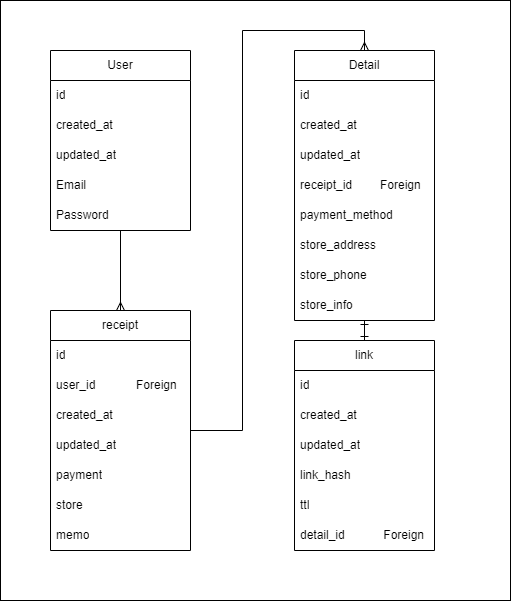

The diagram above was exported from draw.io. Its source (the exported page's mxGraphModel, read from the mxfile embedded in the PNG):
<mxGraphModel dx="1434" dy="827" grid="1" gridSize="10" guides="1" tooltips="1" connect="1" arrows="1" fold="1" page="1" pageScale="1" pageWidth="827" pageHeight="1169" math="0" shadow="0">
  <root>
    <mxCell id="WIyWlLk6GJQsqaUBKTNV-0" />
    <mxCell id="WIyWlLk6GJQsqaUBKTNV-1" parent="WIyWlLk6GJQsqaUBKTNV-0" />
    <mxCell id="_Xg6KxL5_rmNc1aFSHG0-14" value="" style="rounded=0;whiteSpace=wrap;html=1;" parent="WIyWlLk6GJQsqaUBKTNV-1" vertex="1">
      <mxGeometry x="120" y="150" width="510" height="600" as="geometry" />
    </mxCell>
    <mxCell id="_Xg6KxL5_rmNc1aFSHG0-11" style="edgeStyle=orthogonalEdgeStyle;rounded=0;orthogonalLoop=1;jettySize=auto;html=1;entryX=0.5;entryY=0;entryDx=0;entryDy=0;startArrow=none;startFill=0;endArrow=ERmany;endFill=0;" parent="WIyWlLk6GJQsqaUBKTNV-1" source="82PgLJqoTZNm9C4CCi88-0" target="82PgLJqoTZNm9C4CCi88-4" edge="1">
      <mxGeometry relative="1" as="geometry" />
    </mxCell>
    <mxCell id="82PgLJqoTZNm9C4CCi88-0" value="User" style="swimlane;fontStyle=0;childLayout=stackLayout;horizontal=1;startSize=30;horizontalStack=0;resizeParent=1;resizeParentMax=0;resizeLast=0;collapsible=1;marginBottom=0;whiteSpace=wrap;html=1;" parent="WIyWlLk6GJQsqaUBKTNV-1" vertex="1">
      <mxGeometry x="170" y="200" width="140" height="180" as="geometry" />
    </mxCell>
    <mxCell id="82PgLJqoTZNm9C4CCi88-3" value="id" style="text;strokeColor=none;fillColor=none;align=left;verticalAlign=middle;spacingLeft=4;spacingRight=4;overflow=hidden;points=[[0,0.5],[1,0.5]];portConstraint=eastwest;rotatable=0;whiteSpace=wrap;html=1;" parent="82PgLJqoTZNm9C4CCi88-0" vertex="1">
      <mxGeometry y="30" width="140" height="30" as="geometry" />
    </mxCell>
    <mxCell id="_Xg6KxL5_rmNc1aFSHG0-0" value="created_at" style="text;strokeColor=none;fillColor=none;align=left;verticalAlign=middle;spacingLeft=4;spacingRight=4;overflow=hidden;points=[[0,0.5],[1,0.5]];portConstraint=eastwest;rotatable=0;whiteSpace=wrap;html=1;" parent="82PgLJqoTZNm9C4CCi88-0" vertex="1">
      <mxGeometry y="60" width="140" height="30" as="geometry" />
    </mxCell>
    <mxCell id="_Xg6KxL5_rmNc1aFSHG0-1" value="updated_at" style="text;strokeColor=none;fillColor=none;align=left;verticalAlign=middle;spacingLeft=4;spacingRight=4;overflow=hidden;points=[[0,0.5],[1,0.5]];portConstraint=eastwest;rotatable=0;whiteSpace=wrap;html=1;" parent="82PgLJqoTZNm9C4CCi88-0" vertex="1">
      <mxGeometry y="90" width="140" height="30" as="geometry" />
    </mxCell>
    <mxCell id="82PgLJqoTZNm9C4CCi88-1" value="Email" style="text;strokeColor=none;fillColor=none;align=left;verticalAlign=middle;spacingLeft=4;spacingRight=4;overflow=hidden;points=[[0,0.5],[1,0.5]];portConstraint=eastwest;rotatable=0;whiteSpace=wrap;html=1;" parent="82PgLJqoTZNm9C4CCi88-0" vertex="1">
      <mxGeometry y="120" width="140" height="30" as="geometry" />
    </mxCell>
    <mxCell id="82PgLJqoTZNm9C4CCi88-2" value="Password" style="text;strokeColor=none;fillColor=none;align=left;verticalAlign=middle;spacingLeft=4;spacingRight=4;overflow=hidden;points=[[0,0.5],[1,0.5]];portConstraint=eastwest;rotatable=0;whiteSpace=wrap;html=1;" parent="82PgLJqoTZNm9C4CCi88-0" vertex="1">
      <mxGeometry y="150" width="140" height="30" as="geometry" />
    </mxCell>
    <mxCell id="_Xg6KxL5_rmNc1aFSHG0-12" style="edgeStyle=orthogonalEdgeStyle;rounded=0;orthogonalLoop=1;jettySize=auto;html=1;entryX=0.5;entryY=0;entryDx=0;entryDy=0;endArrow=ERmany;endFill=0;" parent="WIyWlLk6GJQsqaUBKTNV-1" source="82PgLJqoTZNm9C4CCi88-4" target="82PgLJqoTZNm9C4CCi88-8" edge="1">
      <mxGeometry relative="1" as="geometry" />
    </mxCell>
    <mxCell id="82PgLJqoTZNm9C4CCi88-4" value="receipt" style="swimlane;fontStyle=0;childLayout=stackLayout;horizontal=1;startSize=30;horizontalStack=0;resizeParent=1;resizeParentMax=0;resizeLast=0;collapsible=1;marginBottom=0;whiteSpace=wrap;html=1;" parent="WIyWlLk6GJQsqaUBKTNV-1" vertex="1">
      <mxGeometry x="170" y="460" width="140" height="240" as="geometry" />
    </mxCell>
    <mxCell id="82PgLJqoTZNm9C4CCi88-5" value="id" style="text;strokeColor=none;fillColor=none;align=left;verticalAlign=middle;spacingLeft=4;spacingRight=4;overflow=hidden;points=[[0,0.5],[1,0.5]];portConstraint=eastwest;rotatable=0;whiteSpace=wrap;html=1;" parent="82PgLJqoTZNm9C4CCi88-4" vertex="1">
      <mxGeometry y="30" width="140" height="30" as="geometry" />
    </mxCell>
    <mxCell id="82PgLJqoTZNm9C4CCi88-16" value="user_id&amp;nbsp;&lt;span style=&quot;white-space: pre;&quot;&gt;&#09;&lt;/span&gt;&lt;span style=&quot;white-space: pre;&quot;&gt;&#09;&lt;/span&gt;Foreign" style="text;strokeColor=none;fillColor=none;align=left;verticalAlign=middle;spacingLeft=4;spacingRight=4;overflow=hidden;points=[[0,0.5],[1,0.5]];portConstraint=eastwest;rotatable=0;whiteSpace=wrap;html=1;" parent="82PgLJqoTZNm9C4CCi88-4" vertex="1">
      <mxGeometry y="60" width="140" height="30" as="geometry" />
    </mxCell>
    <mxCell id="82PgLJqoTZNm9C4CCi88-17" value="created_at" style="text;strokeColor=none;fillColor=none;align=left;verticalAlign=middle;spacingLeft=4;spacingRight=4;overflow=hidden;points=[[0,0.5],[1,0.5]];portConstraint=eastwest;rotatable=0;whiteSpace=wrap;html=1;" parent="82PgLJqoTZNm9C4CCi88-4" vertex="1">
      <mxGeometry y="90" width="140" height="30" as="geometry" />
    </mxCell>
    <mxCell id="82PgLJqoTZNm9C4CCi88-18" value="updated_at" style="text;strokeColor=none;fillColor=none;align=left;verticalAlign=middle;spacingLeft=4;spacingRight=4;overflow=hidden;points=[[0,0.5],[1,0.5]];portConstraint=eastwest;rotatable=0;whiteSpace=wrap;html=1;" parent="82PgLJqoTZNm9C4CCi88-4" vertex="1">
      <mxGeometry y="120" width="140" height="30" as="geometry" />
    </mxCell>
    <mxCell id="82PgLJqoTZNm9C4CCi88-6" value="payment" style="text;strokeColor=none;fillColor=none;align=left;verticalAlign=middle;spacingLeft=4;spacingRight=4;overflow=hidden;points=[[0,0.5],[1,0.5]];portConstraint=eastwest;rotatable=0;whiteSpace=wrap;html=1;" parent="82PgLJqoTZNm9C4CCi88-4" vertex="1">
      <mxGeometry y="150" width="140" height="30" as="geometry" />
    </mxCell>
    <mxCell id="82PgLJqoTZNm9C4CCi88-7" value="store" style="text;strokeColor=none;fillColor=none;align=left;verticalAlign=middle;spacingLeft=4;spacingRight=4;overflow=hidden;points=[[0,0.5],[1,0.5]];portConstraint=eastwest;rotatable=0;whiteSpace=wrap;html=1;" parent="82PgLJqoTZNm9C4CCi88-4" vertex="1">
      <mxGeometry y="180" width="140" height="30" as="geometry" />
    </mxCell>
    <mxCell id="82PgLJqoTZNm9C4CCi88-14" value="memo" style="text;strokeColor=none;fillColor=none;align=left;verticalAlign=middle;spacingLeft=4;spacingRight=4;overflow=hidden;points=[[0,0.5],[1,0.5]];portConstraint=eastwest;rotatable=0;whiteSpace=wrap;html=1;" parent="82PgLJqoTZNm9C4CCi88-4" vertex="1">
      <mxGeometry y="210" width="140" height="30" as="geometry" />
    </mxCell>
    <mxCell id="_Xg6KxL5_rmNc1aFSHG0-13" style="edgeStyle=orthogonalEdgeStyle;rounded=0;orthogonalLoop=1;jettySize=auto;html=1;entryX=0.5;entryY=0;entryDx=0;entryDy=0;endArrow=ERone;endFill=0;startArrow=ERone;startFill=0;" parent="WIyWlLk6GJQsqaUBKTNV-1" source="82PgLJqoTZNm9C4CCi88-8" target="_Xg6KxL5_rmNc1aFSHG0-4" edge="1">
      <mxGeometry relative="1" as="geometry" />
    </mxCell>
    <mxCell id="82PgLJqoTZNm9C4CCi88-8" value="Detail" style="swimlane;fontStyle=0;childLayout=stackLayout;horizontal=1;startSize=30;horizontalStack=0;resizeParent=1;resizeParentMax=0;resizeLast=0;collapsible=1;marginBottom=0;whiteSpace=wrap;html=1;" parent="WIyWlLk6GJQsqaUBKTNV-1" vertex="1">
      <mxGeometry x="414" y="200" width="140" height="270" as="geometry" />
    </mxCell>
    <mxCell id="82PgLJqoTZNm9C4CCi88-9" value="id" style="text;strokeColor=none;fillColor=none;align=left;verticalAlign=middle;spacingLeft=4;spacingRight=4;overflow=hidden;points=[[0,0.5],[1,0.5]];portConstraint=eastwest;rotatable=0;whiteSpace=wrap;html=1;" parent="82PgLJqoTZNm9C4CCi88-8" vertex="1">
      <mxGeometry y="30" width="140" height="30" as="geometry" />
    </mxCell>
    <mxCell id="_Xg6KxL5_rmNc1aFSHG0-2" value="created_at" style="text;strokeColor=none;fillColor=none;align=left;verticalAlign=middle;spacingLeft=4;spacingRight=4;overflow=hidden;points=[[0,0.5],[1,0.5]];portConstraint=eastwest;rotatable=0;whiteSpace=wrap;html=1;" parent="82PgLJqoTZNm9C4CCi88-8" vertex="1">
      <mxGeometry y="60" width="140" height="30" as="geometry" />
    </mxCell>
    <mxCell id="_Xg6KxL5_rmNc1aFSHG0-3" value="updated_at" style="text;strokeColor=none;fillColor=none;align=left;verticalAlign=middle;spacingLeft=4;spacingRight=4;overflow=hidden;points=[[0,0.5],[1,0.5]];portConstraint=eastwest;rotatable=0;whiteSpace=wrap;html=1;" parent="82PgLJqoTZNm9C4CCi88-8" vertex="1">
      <mxGeometry y="90" width="140" height="30" as="geometry" />
    </mxCell>
    <mxCell id="82PgLJqoTZNm9C4CCi88-15" value="receipt_id &lt;span style=&quot;white-space: pre;&quot;&gt;&#09;&lt;/span&gt;Foreign" style="text;strokeColor=none;fillColor=none;align=left;verticalAlign=middle;spacingLeft=4;spacingRight=4;overflow=hidden;points=[[0,0.5],[1,0.5]];portConstraint=eastwest;rotatable=0;whiteSpace=wrap;html=1;" parent="82PgLJqoTZNm9C4CCi88-8" vertex="1">
      <mxGeometry y="120" width="140" height="30" as="geometry" />
    </mxCell>
    <mxCell id="82PgLJqoTZNm9C4CCi88-19" value="payment_method" style="text;strokeColor=none;fillColor=none;align=left;verticalAlign=middle;spacingLeft=4;spacingRight=4;overflow=hidden;points=[[0,0.5],[1,0.5]];portConstraint=eastwest;rotatable=0;whiteSpace=wrap;html=1;" parent="82PgLJqoTZNm9C4CCi88-8" vertex="1">
      <mxGeometry y="150" width="140" height="30" as="geometry" />
    </mxCell>
    <mxCell id="82PgLJqoTZNm9C4CCi88-11" value="store_address" style="text;strokeColor=none;fillColor=none;align=left;verticalAlign=middle;spacingLeft=4;spacingRight=4;overflow=hidden;points=[[0,0.5],[1,0.5]];portConstraint=eastwest;rotatable=0;whiteSpace=wrap;html=1;" parent="82PgLJqoTZNm9C4CCi88-8" vertex="1">
      <mxGeometry y="180" width="140" height="30" as="geometry" />
    </mxCell>
    <mxCell id="82PgLJqoTZNm9C4CCi88-12" value="store_phone" style="text;strokeColor=none;fillColor=none;align=left;verticalAlign=middle;spacingLeft=4;spacingRight=4;overflow=hidden;points=[[0,0.5],[1,0.5]];portConstraint=eastwest;rotatable=0;whiteSpace=wrap;html=1;" parent="82PgLJqoTZNm9C4CCi88-8" vertex="1">
      <mxGeometry y="210" width="140" height="30" as="geometry" />
    </mxCell>
    <mxCell id="82PgLJqoTZNm9C4CCi88-13" value="store_info" style="text;strokeColor=none;fillColor=none;align=left;verticalAlign=middle;spacingLeft=4;spacingRight=4;overflow=hidden;points=[[0,0.5],[1,0.5]];portConstraint=eastwest;rotatable=0;whiteSpace=wrap;html=1;" parent="82PgLJqoTZNm9C4CCi88-8" vertex="1">
      <mxGeometry y="240" width="140" height="30" as="geometry" />
    </mxCell>
    <mxCell id="_Xg6KxL5_rmNc1aFSHG0-4" value="link" style="swimlane;fontStyle=0;childLayout=stackLayout;horizontal=1;startSize=30;horizontalStack=0;resizeParent=1;resizeParentMax=0;resizeLast=0;collapsible=1;marginBottom=0;whiteSpace=wrap;html=1;" parent="WIyWlLk6GJQsqaUBKTNV-1" vertex="1">
      <mxGeometry x="414" y="490" width="140" height="210" as="geometry" />
    </mxCell>
    <mxCell id="_Xg6KxL5_rmNc1aFSHG0-5" value="id" style="text;strokeColor=none;fillColor=none;align=left;verticalAlign=middle;spacingLeft=4;spacingRight=4;overflow=hidden;points=[[0,0.5],[1,0.5]];portConstraint=eastwest;rotatable=0;whiteSpace=wrap;html=1;" parent="_Xg6KxL5_rmNc1aFSHG0-4" vertex="1">
      <mxGeometry y="30" width="140" height="30" as="geometry" />
    </mxCell>
    <mxCell id="_Xg6KxL5_rmNc1aFSHG0-6" value="created_at" style="text;strokeColor=none;fillColor=none;align=left;verticalAlign=middle;spacingLeft=4;spacingRight=4;overflow=hidden;points=[[0,0.5],[1,0.5]];portConstraint=eastwest;rotatable=0;whiteSpace=wrap;html=1;" parent="_Xg6KxL5_rmNc1aFSHG0-4" vertex="1">
      <mxGeometry y="60" width="140" height="30" as="geometry" />
    </mxCell>
    <mxCell id="_Xg6KxL5_rmNc1aFSHG0-7" value="updated_at" style="text;strokeColor=none;fillColor=none;align=left;verticalAlign=middle;spacingLeft=4;spacingRight=4;overflow=hidden;points=[[0,0.5],[1,0.5]];portConstraint=eastwest;rotatable=0;whiteSpace=wrap;html=1;" parent="_Xg6KxL5_rmNc1aFSHG0-4" vertex="1">
      <mxGeometry y="90" width="140" height="30" as="geometry" />
    </mxCell>
    <mxCell id="_Xg6KxL5_rmNc1aFSHG0-8" value="link_hash" style="text;strokeColor=none;fillColor=none;align=left;verticalAlign=middle;spacingLeft=4;spacingRight=4;overflow=hidden;points=[[0,0.5],[1,0.5]];portConstraint=eastwest;rotatable=0;whiteSpace=wrap;html=1;" parent="_Xg6KxL5_rmNc1aFSHG0-4" vertex="1">
      <mxGeometry y="120" width="140" height="30" as="geometry" />
    </mxCell>
    <mxCell id="_Xg6KxL5_rmNc1aFSHG0-10" value="ttl" style="text;strokeColor=none;fillColor=none;align=left;verticalAlign=middle;spacingLeft=4;spacingRight=4;overflow=hidden;points=[[0,0.5],[1,0.5]];portConstraint=eastwest;rotatable=0;whiteSpace=wrap;html=1;" parent="_Xg6KxL5_rmNc1aFSHG0-4" vertex="1">
      <mxGeometry y="150" width="140" height="30" as="geometry" />
    </mxCell>
    <mxCell id="_Xg6KxL5_rmNc1aFSHG0-9" value="detail_id&lt;span style=&quot;&quot;&gt;&#09;&lt;span style=&quot;white-space: pre;&quot;&gt;&#09;&lt;/span&gt;&lt;span style=&quot;white-space: pre;&quot;&gt;&#09;&lt;/span&gt;&lt;/span&gt;&lt;span style=&quot;&quot;&gt;&#09;&lt;/span&gt;Foreign" style="text;strokeColor=none;fillColor=none;align=left;verticalAlign=middle;spacingLeft=4;spacingRight=4;overflow=hidden;points=[[0,0.5],[1,0.5]];portConstraint=eastwest;rotatable=0;whiteSpace=wrap;html=1;" parent="_Xg6KxL5_rmNc1aFSHG0-4" vertex="1">
      <mxGeometry y="180" width="140" height="30" as="geometry" />
    </mxCell>
  </root>
</mxGraphModel>